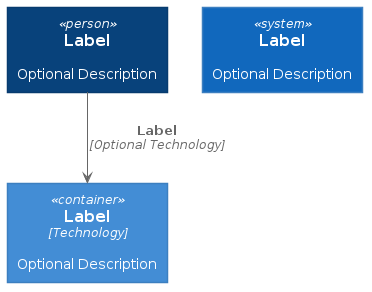

The diagram above was rendered by PlantUML. Its source (embedded in the PNG):
@startuml
!define C4Puml http://localhost:8080/plantuml/puml/C4


!includeurl C4Puml/C4_Container.puml

Person(personAlias, "Label", "Optional Description")
Container(containerAlias, "Label", "Technology", "Optional Description")
System(systemAlias, "Label", "Optional Description")

Rel(personAlias, containerAlias, "Label", "Optional Technology")
@enduml